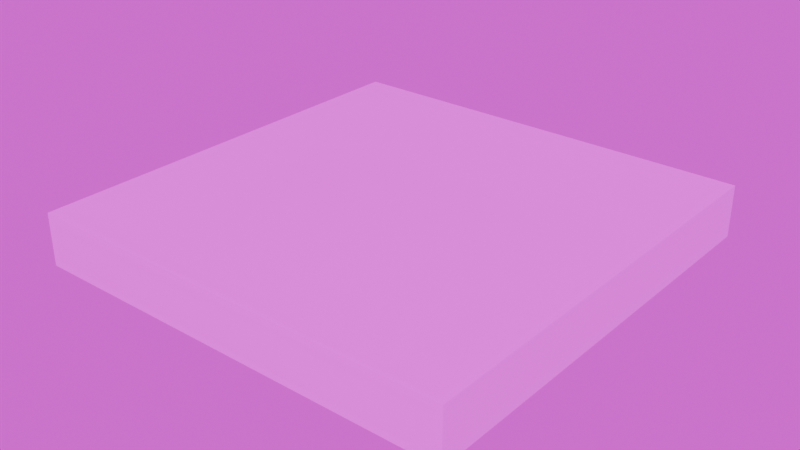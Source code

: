 # Source: blockout_platform.blend  (saved by Blender 4.4.32; exported with 4.5.12 LTS)
import bpy
from mathutils import Matrix  # noqa: F401  (used for matrix-valued properties, if any)

bpy.ops.wm.read_factory_settings(use_empty=True)
scene = bpy.context.scene
scene.name = 'Scene'

# ---- collections
col_collection = bpy.data.collections.new('Collection'); scene.collection.children.link(col_collection)

# ---- images (referenced by path relative to the original .blend; pixels are not part of the script)
import os
ASSET_DIR = os.environ.get("B2B_ASSET_DIR", "")  # directory of the original .blend (textures are referenced by path, not embedded)
HERE = os.path.dirname(os.path.abspath(__file__))  # packed textures are extracted next to this script under _unpacked/

def load_image(name, relpath, width, height, colorspace="sRGB"):
    """Load a texture the original file referenced (path relative to the .blend, or extracted next to this script)."""
    p = next((c for c in (os.path.join(HERE, relpath), os.path.join(ASSET_DIR, relpath)) if relpath and os.path.exists(c)), "")
    if p:
        img = bpy.data.images.load(p, check_existing=True)
        img.name = name
    else:  # same state as the original file: an image datablock whose file is absent (Cycles renders it pink)
        img = bpy.data.images.new(name, width, height)
        img.source = "FILE"
        img.filepath = "//" + (relpath or name)
    img.colorspace_settings.name = colorspace
    return img
img_orange_blueprint_png = load_image('orange-blueprint.png', 'orange-blueprint.png', 1024, 1024, 'sRGB')
img_orange_blueprint_png_001 = load_image('orange-blueprint.png.001', 'orange-blueprint.png', 1024, 1024, 'sRGB')

# ---- materials (node trees are filled in below, after node groups)
mat_material_001 = bpy.data.materials.new('Material.001')

# ---- material node trees
mat_material_001.use_nodes = True; mat_material_001.node_tree.nodes.clear()
_N = mat_material_001.node_tree.nodes; _L = mat_material_001.node_tree.links
n0 = _N.new('ShaderNodeBsdfPrincipled'); n0.name = 'Principled BSDF'; n0.location = (10, 300)
n1 = _N.new('ShaderNodeOutputMaterial'); n1.name = 'Material Output'; n1.location = (300, 300)
n2 = _N.new('ShaderNodeTexImage'); n2.name = 'Image Texture'; n2.location = (-280, 280)
n2.image = img_orange_blueprint_png
_L.new(n0.outputs[0], n1.inputs[0])
_L.new(n2.outputs[0], n0.inputs[0])
n1.is_active_output = True

# ---- world
world_world = bpy.data.worlds.new('World'); scene.world = world_world
world_world.use_nodes = True; world_world.node_tree.nodes.clear()
_N = world_world.node_tree.nodes; _L = world_world.node_tree.links
n0 = _N.new('ShaderNodeOutputWorld'); n0.name = 'World Output'; n0.location = (300, 300)
n1 = _N.new('ShaderNodeBackground'); n1.name = 'Background'; n1.location = (10, 300)
n2 = _N.new('ShaderNodeTexImage'); n2.name = 'Image Texture'; n2.location = (-280, 280)
n2.image = img_orange_blueprint_png_001
_L.new(n1.outputs[0], n0.inputs[0])
_L.new(n2.outputs[0], n1.inputs[0])
n0.is_active_output = True
world_world.color = (0.05088, 0.05088, 0.05088)
world_world.sun_shadow_jitter_overblur = 0.0

# ---- meshes
me_cube_001 = bpy.data.meshes.new('Cube.001')
me_cube_001.from_pydata([(-1.0, -1.0, -0.1206), (-1.0, -1.0, 0.1206), (-1.0, 1.0, -0.1206), (-1.0, 1.0, 0.1206), (1.0, -1.0, -0.1206), (1.0, -1.0, 0.1206), (1.0, 1.0, -0.1206), (1.0, 1.0, 0.1206)], [], [(0, 1, 3, 2), (2, 3, 7, 6), (6, 7, 5, 4), (4, 5, 1, 0), (2, 6, 4, 0), (7, 3, 1, 5)])
_uv = me_cube_001.uv_layers.new(name='UVMap')
_uv.uv.foreach_set('vector', [0.8764, 0.2507, 0.876, 0.7507, 0.751, 0.7504, 0.7514, 0.2504, 0.7514, 0.2504, 0.751, 0.7504, 0.4998, 0.75, 0.5002, 0.25, 0.5002, 0.25, 0.4998, 0.75, 0.3748, 0.7496, 0.3752, 0.2496, 0.3752, 0.2496, 0.3748, 0.7496, 0.1268, 0.7493, 0.1272, 0.2493, 0.5005, -0.003993, 0.5002, 0.25, 0.3752, 0.2496, 0.3755, -0.004347, 0.4998, 0.75, 0.4995, 1.004, 0.3745, 1.004, 0.3748, 0.7496])
me_cube_001.materials.append(mat_material_001)
me_cube_001.update()

# ---- objects
ob_cube = bpy.data.objects.new('Cube', me_cube_001)

# ---- transforms, parenting, visibility, modifiers, constraints
ob_cube.location = (0.0, 0.0, 0.0)

# ---- collection membership
col_collection.objects.link(ob_cube)

# ---- scene / render settings (as saved in the file)
scene.frame_start = 1; scene.frame_end = 250; scene.frame_set(1)
scene.render.engine = 'BLENDER_EEVEE_NEXT'
bpy.context.view_layer.update()

# ---- added for rendering (the .blend has no active camera and no usable light): camera, sun
cam_auto = bpy.data.cameras.new('AutoCamera')
cam_auto.lens = 50.0
cam_auto.sensor_width = 36.0
cam_auto.clip_end = 1000.0
ob_auto_camera = bpy.data.objects.new('AutoCamera', cam_auto)
scene.collection.objects.link(ob_auto_camera)
ob_auto_camera.location = (2.62642, -3.15171, 2.10114)
ob_auto_camera.rotation_euler = (1.09748, -7.21219e-08, 0.694738)
scene.camera = ob_auto_camera
light_auto_sun = bpy.data.lights.new('AutoSun', 'SUN')
light_auto_sun.energy = 3.0
light_auto_sun.angle = 0.0523599
ob_auto_sun = bpy.data.objects.new('AutoSun', light_auto_sun)
scene.collection.objects.link(ob_auto_sun)
ob_auto_sun.rotation_euler = (0.872665, 0.174533, 0.523599)
bpy.context.view_layer.update()
